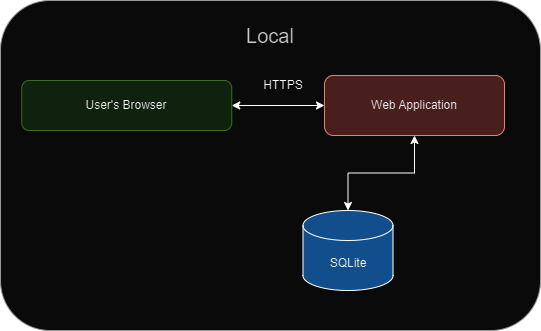

The diagram above was exported from draw.io. Its source (the exported page's mxGraphModel, read from the mxfile embedded in the PNG):
<mxGraphModel dx="1434" dy="346" grid="0" gridSize="10" guides="1" tooltips="1" connect="1" arrows="1" fold="1" page="0" pageScale="1" pageWidth="827" pageHeight="1169" math="0" shadow="0">
  <root>
    <mxCell id="0" />
    <mxCell id="1" parent="0" />
    <mxCell id="4IdBrNoYl933poWyGHRj-17" value="&lt;font style=&quot;font-size: 20px;&quot;&gt;Local&lt;/font&gt;&lt;br&gt;&lt;br&gt;&lt;br&gt;&lt;br&gt;&lt;br&gt;&lt;br&gt;&lt;br&gt;&lt;br&gt;&lt;br&gt;&lt;br&gt;&lt;br&gt;&lt;br&gt;&lt;br&gt;&lt;br&gt;&lt;br&gt;&lt;br&gt;&lt;br&gt;&lt;br&gt;&lt;br&gt;" style="rounded=1;whiteSpace=wrap;html=1;fillColor=#f5f5f5;fontColor=#333333;strokeColor=#666666;" parent="1" vertex="1">
      <mxGeometry x="107" y="453" width="540" height="330" as="geometry" />
    </mxCell>
    <mxCell id="4IdBrNoYl933poWyGHRj-19" style="edgeStyle=orthogonalEdgeStyle;rounded=0;orthogonalLoop=1;jettySize=auto;html=1;startArrow=classic;startFill=1;" parent="1" source="4IdBrNoYl933poWyGHRj-20" target="4IdBrNoYl933poWyGHRj-22" edge="1">
      <mxGeometry relative="1" as="geometry" />
    </mxCell>
    <mxCell id="4IdBrNoYl933poWyGHRj-20" value="User's Browser" style="rounded=1;whiteSpace=wrap;html=1;fillColor=#d5e8d4;strokeColor=#82b366;" parent="1" vertex="1">
      <mxGeometry x="128.25" y="533" width="210" height="50" as="geometry" />
    </mxCell>
    <mxCell id="4IdBrNoYl933poWyGHRj-21" style="edgeStyle=orthogonalEdgeStyle;rounded=0;orthogonalLoop=1;jettySize=auto;html=1;entryX=0.5;entryY=0;entryDx=0;entryDy=0;entryPerimeter=0;startArrow=classic;startFill=1;" parent="1" source="4IdBrNoYl933poWyGHRj-22" target="4IdBrNoYl933poWyGHRj-23" edge="1">
      <mxGeometry relative="1" as="geometry">
        <mxPoint x="549.5" y="623" as="targetPoint" />
      </mxGeometry>
    </mxCell>
    <mxCell id="4IdBrNoYl933poWyGHRj-22" value="Web Application" style="rounded=1;whiteSpace=wrap;html=1;fillColor=#f8cecc;strokeColor=#b85450;" parent="1" vertex="1">
      <mxGeometry x="431" y="528" width="180" height="60" as="geometry" />
    </mxCell>
    <mxCell id="4IdBrNoYl933poWyGHRj-23" value="SQLite" style="shape=cylinder3;whiteSpace=wrap;html=1;boundedLbl=1;backgroundOutline=1;size=15;fillColor=#85C2FF;" parent="1" vertex="1">
      <mxGeometry x="409.5" y="663" width="90" height="80" as="geometry" />
    </mxCell>
    <mxCell id="4IdBrNoYl933poWyGHRj-24" value="HTTPS" style="text;html=1;strokeColor=none;fillColor=none;align=center;verticalAlign=middle;whiteSpace=wrap;rounded=0;" parent="1" vertex="1">
      <mxGeometry x="359.5" y="523" width="60" height="30" as="geometry" />
    </mxCell>
  </root>
</mxGraphModel>